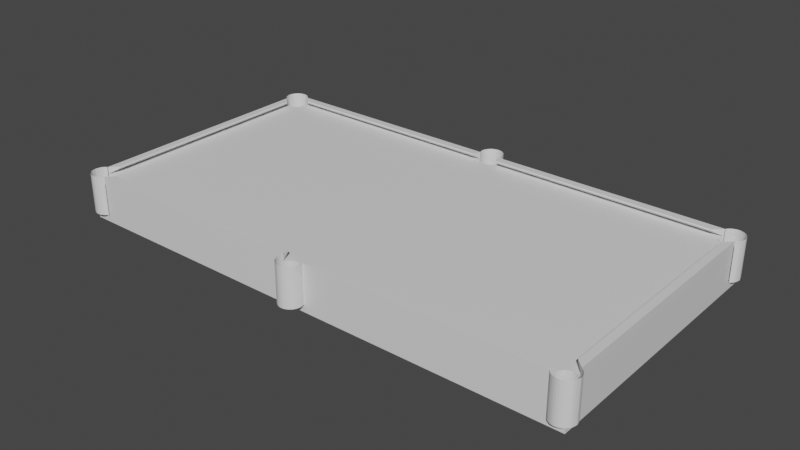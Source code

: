 # Source: pooltable-applied.blend  (saved by Blender 2.82.7; exported with 4.5.12 LTS)
import bpy
from mathutils import Matrix  # noqa: F401  (used for matrix-valued properties, if any)

bpy.ops.wm.read_factory_settings(use_empty=True)
scene = bpy.context.scene
scene.name = 'Scene'

# ---- collections
col_collection = bpy.data.collections.new('Collection'); scene.collection.children.link(col_collection)

# ---- materials (node trees are filled in below, after node groups)
mat_tablematerial = bpy.data.materials.new('TableMaterial')
mat_tablematerial.alpha_threshold = 0.0
mat_tablematerial.use_transparent_shadow = False
mat_tablematerial.line_color = (0.0, 0.0, 0.0, 1.0)
mat_bumpermaterial = bpy.data.materials.new('BumperMaterial')
mat_bumpermaterial.use_transparent_shadow = False
mat_pocketmaterial = bpy.data.materials.new('PocketMaterial')
mat_pocketmaterial.use_transparent_shadow = False

# ---- material node trees
mat_tablematerial.use_nodes = True; mat_tablematerial.node_tree.nodes.clear()
_N = mat_tablematerial.node_tree.nodes; _L = mat_tablematerial.node_tree.links
n0 = _N.new('ShaderNodeOutputMaterial'); n0.name = 'Material Output'; n0.location = (300, 300)
n1 = _N.new('ShaderNodeBsdfPrincipled'); n1.name = 'Principled BSDF'; n1.location = (10, 300)
n1.distribution = 'GGX'
n1.subsurface_method = 'BURLEY'
n1.inputs[2].default_value = 0.4
n1.inputs[3].default_value = 1.45
n1.inputs[27].default_value = (0.0, 0.0, 0.0, 1.0)
n1.inputs[28].default_value = 1.0
_L.new(n1.outputs[0], n0.inputs[0])
n0.is_active_output = True
mat_bumpermaterial.use_nodes = True; mat_bumpermaterial.node_tree.nodes.clear()
_N = mat_bumpermaterial.node_tree.nodes; _L = mat_bumpermaterial.node_tree.links
n0 = _N.new('ShaderNodeOutputMaterial'); n0.name = 'Material Output'; n0.location = (300, 300)
n1 = _N.new('ShaderNodeBsdfPrincipled'); n1.name = 'Principled BSDF'; n1.location = (10, 300)
n1.distribution = 'GGX'
n1.subsurface_method = 'BURLEY'
n1.inputs[3].default_value = 1.45
n1.inputs[27].default_value = (0.0, 0.0, 0.0, 1.0)
n1.inputs[28].default_value = 1.0
_L.new(n1.outputs[0], n0.inputs[0])
n0.is_active_output = True
mat_pocketmaterial.use_nodes = True; mat_pocketmaterial.node_tree.nodes.clear()
_N = mat_pocketmaterial.node_tree.nodes; _L = mat_pocketmaterial.node_tree.links
n0 = _N.new('ShaderNodeOutputMaterial'); n0.name = 'Material Output'; n0.location = (300, 300)
n1 = _N.new('ShaderNodeBsdfPrincipled'); n1.name = 'Principled BSDF'; n1.location = (10, 300)
n1.distribution = 'GGX'
n1.subsurface_method = 'BURLEY'
n1.inputs[3].default_value = 1.45
n1.inputs[27].default_value = (0.0, 0.0, 0.0, 1.0)
n1.inputs[28].default_value = 1.0
_L.new(n1.outputs[0], n0.inputs[0])
n0.is_active_output = True

# ---- world
world_world = bpy.data.worlds.new('World'); scene.world = world_world
world_world.use_nodes = True; world_world.node_tree.nodes.clear()
_N = world_world.node_tree.nodes; _L = world_world.node_tree.links
n0 = _N.new('ShaderNodeOutputWorld'); n0.name = 'World Output'; n0.location = (300, 300)
n1 = _N.new('ShaderNodeBackground'); n1.name = 'Background'; n1.location = (10, 300)
n1.inputs[0].default_value = (0.05088, 0.05088, 0.05088, 1.0)
_L.new(n1.outputs[0], n0.inputs[0])
n0.is_active_output = True
world_world.color = (0.05088, 0.05088, 0.05088)
world_world.use_sun_shadow = False
world_world.sun_shadow_jitter_overblur = 0.0

# ---- meshes
me_cube = bpy.data.meshes.new('Cube')
me_cube.from_pydata([(0.05405, 0.6826, -0.1706), (0.04864, 0.6725, -0.1706), (0.04137, 0.6636, -0.1706), (0.0325, 0.6564, -0.1706), (0.02239, 0.651, -0.1706), (0.01141, 0.6476, -0.1706), (0.0, 0.6465, -0.1706), (-0.01141, 0.6476, -0.1706), (-0.02239, 0.651, -0.1706), (-0.0325, 0.6564, -0.1706), (-0.04137, 0.6636, -0.1706), (-0.04864, 0.6725, -0.1706), (-0.05405, 0.6826, -0.1706), (0.05405, -0.6826, -0.1706), (0.04864, -0.6725, -0.1706), (0.04137, -0.6636, -0.1706), (0.0325, -0.6564, -0.1706), (0.02239, -0.651, -0.1706), (0.01141, -0.6476, -0.1706), (0.0, -0.6465, -0.1706), (-0.01141, -0.6476, -0.1706), (-0.02239, -0.651, -0.1706), (-0.0325, -0.6564, -0.1706), (-0.04137, -0.6636, -0.1706), (-0.04864, -0.6725, -0.1706), (-0.05405, -0.6826, -0.1706), (1.312, 0.601, -0.1706), (1.301, 0.5976, -0.1706), (1.29, 0.5965, -0.1706), (1.279, 0.5976, -0.1706), (1.268, 0.601, -0.1706), (1.257, 0.6064, -0.1706), (1.249, 0.6136, -0.1706), (1.241, 0.6225, -0.1706), (1.236, 0.6326, -0.1706), (1.233, 0.6436, -0.1706), (1.231, 0.655, -0.1706), (1.233, 0.6664, -0.1706), (1.236, 0.6774, -0.1706), (-1.312, 0.601, -0.1706), (-1.301, 0.5976, -0.1706), (-1.29, 0.5965, -0.1706), (-1.279, 0.5976, -0.1706), (-1.268, 0.601, -0.1706), (-1.257, 0.6064, -0.1706), (-1.249, 0.6136, -0.1706), (-1.241, 0.6225, -0.1706), (-1.236, 0.6326, -0.1706), (-1.233, 0.6436, -0.1706), (-1.231, 0.655, -0.1706), (-1.233, 0.6664, -0.1706), (-1.236, 0.6774, -0.1706), (1.312, -0.601, -0.1706), (1.301, -0.5976, -0.1706), (1.29, -0.5965, -0.1706), (1.279, -0.5976, -0.1706), (1.268, -0.601, -0.1706), (1.257, -0.6064, -0.1706), (1.249, -0.6136, -0.1706), (1.241, -0.6225, -0.1706), (1.236, -0.6326, -0.1706), (1.233, -0.6436, -0.1706), (1.231, -0.655, -0.1706), (1.233, -0.6664, -0.1706), (1.236, -0.6774, -0.1706), (-1.312, -0.601, -0.1706), (-1.301, -0.5976, -0.1706), (-1.29, -0.5965, -0.1706), (-1.279, -0.5976, -0.1706), (-1.268, -0.601, -0.1706), (-1.257, -0.6064, -0.1706), (-1.249, -0.6136, -0.1706), (-1.241, -0.6225, -0.1706), (-1.236, -0.6326, -0.1706), (-1.233, -0.6436, -0.1706), (-1.231, -0.655, -0.1706), (-1.233, -0.6664, -0.1706), (-1.236, -0.6774, -0.1706), (1.32, 0.685, -0.2), (1.32, -0.685, -0.2), (-1.32, 0.685, -0.2), (-1.32, -0.685, -0.2), (1.32, 0.685, -0.1706), (1.32, -0.685, -0.1706), (1.312, 0.601, -1.676e-08), (1.279, 0.5976, -1.676e-08), (1.32, 0.605, 0.0), (1.32, 0.605, -0.1706), (1.301, 0.5976, -1.676e-08), (1.268, 0.601, -1.676e-08), (1.29, 0.5965, -1.676e-08), (1.29, -0.5965, -1.676e-08), (1.279, -0.5976, -1.676e-08), (1.301, -0.5976, -1.676e-08), (1.32, -0.605, -0.1706), (1.312, -0.601, -1.676e-08), (1.32, -0.605, 0.0), (1.24, 0.685, -0.1706), (1.233, 0.6664, -1.676e-08), (1.24, 0.685, 0.0), (1.236, 0.6774, -1.676e-08), (1.231, 0.655, -1.676e-08), (1.236, 0.6326, -1.676e-08), (1.241, 0.6225, -1.676e-08), (1.233, 0.6436, -1.676e-08), (1.257, 0.6064, -1.676e-08), (1.249, 0.6136, -1.676e-08), (1.268, -0.601, -1.676e-08), (1.249, -0.6136, -1.676e-08), (1.257, -0.6064, -1.676e-08), (1.241, -0.6225, -1.676e-08), (1.236, -0.6326, -1.676e-08), (1.233, -0.6436, -1.676e-08), (1.24, -0.685, 0.0), (1.236, -0.6774, -1.676e-08), (1.233, -0.6664, -1.676e-08), (1.24, -0.685, -0.1706), (1.231, -0.655, -1.676e-08), (-1.233, -0.6664, -1.676e-08), (-1.233, 0.6664, -1.676e-08), (-1.231, 0.655, -1.676e-08), (-1.233, 0.6436, -1.676e-08), (-1.231, -0.655, -1.676e-08), (-1.233, -0.6436, -1.676e-08), (-1.236, 0.6774, -1.676e-08), (-1.236, -0.6774, -1.676e-08), (-1.24, 0.685, -0.1706), (-1.236, 0.6326, -1.676e-08), (-1.241, -0.6225, -1.676e-08), (-1.236, -0.6326, -1.676e-08), (-1.24, 0.685, 0.0), (-1.241, 0.6225, -1.676e-08), (-1.24, -0.685, -0.1706), (-1.24, -0.685, 0.0), (-1.249, 0.6136, -1.676e-08), (-1.249, -0.6136, -1.676e-08), (-1.32, 0.685, -0.1706), (-1.268, 0.601, -1.676e-08), (-1.257, 0.6064, -1.676e-08), (-1.32, 0.605, -0.1706), (-1.29, 0.5965, -1.676e-08), (-1.279, 0.5976, -1.676e-08), (-1.301, 0.5976, -1.676e-08), (-1.312, 0.601, -1.676e-08), (-1.301, -0.5976, -1.676e-08), (-1.279, -0.5976, -1.676e-08), (-1.29, -0.5965, -1.676e-08), (-1.32, -0.605, -0.1706), (-1.268, -0.601, -1.676e-08), (-1.257, -0.6064, -1.676e-08), (-1.312, -0.601, -1.676e-08), (-1.32, -0.685, -0.1706), (-1.32, 0.605, 0.0), (-1.32, -0.605, 0.0), (0.05405, 0.6826, 2.049e-08), (0.05477, 0.685, 0.0), (-0.05477, 0.685, -0.1706), (-0.05405, 0.6826, 2.049e-08), (-0.05477, 0.685, 0.0), (0.05477, 0.685, -0.1706), (0.04864, 0.6725, -2.794e-08), (-0.04864, 0.6725, -2.794e-08), (0.04137, 0.6636, -1.676e-08), (-0.04137, 0.6636, -1.676e-08), (0.02239, 0.651, -1.676e-08), (-0.0325, 0.6564, -1.676e-08), (0.0325, 0.6564, -1.676e-08), (0.01141, 0.6476, -1.676e-08), (-0.02239, 0.651, -1.676e-08), (0.0, 0.6465, -1.676e-08), (-0.01141, 0.6476, -1.676e-08), (0.0, -0.6465, -1.676e-08), (-0.01141, -0.6476, -1.676e-08), (0.01141, -0.6476, -1.676e-08), (0.02239, -0.651, -1.676e-08), (-0.02239, -0.651, -1.676e-08), (0.04137, -0.6636, -1.676e-08), (-0.0325, -0.6564, -1.676e-08), (0.0325, -0.6564, -1.676e-08), (-0.04864, -0.6725, -2.794e-08), (-0.04137, -0.6636, -1.676e-08), (0.04864, -0.6725, -2.794e-08), (0.05405, -0.6826, -1.676e-08), (0.05477, -0.685, 0.0), (-0.05405, -0.6826, -1.676e-08), (-0.05477, -0.685, -0.1706), (-0.05477, -0.685, 0.0), (0.05477, -0.685, -0.1706)], [], [(0, 1, 160, 154), (1, 2, 162, 160), (2, 3, 166, 162), (3, 4, 164, 166), (4, 5, 167, 164), (5, 6, 169, 167), (6, 7, 170, 169), (7, 8, 168, 170), (8, 9, 165, 168), (9, 10, 163, 165), (10, 11, 161, 163), (11, 12, 157, 161), (12, 156, 158, 157), (13, 182, 181, 14), (14, 181, 176, 15), (15, 176, 178, 16), (16, 178, 174, 17), (17, 174, 173, 18), (18, 173, 171, 19), (19, 171, 172, 20), (20, 172, 175, 21), (21, 175, 177, 22), (22, 177, 180, 23), (23, 180, 179, 24), (24, 179, 184, 25), (25, 184, 186, 185), (26, 27, 88, 84), (27, 28, 90, 88), (28, 29, 85, 90), (29, 30, 89, 85), (30, 31, 105, 89), (31, 32, 106, 105), (32, 33, 103, 106), (33, 34, 102, 103), (34, 35, 104, 102), (35, 36, 101, 104), (36, 37, 98, 101), (37, 38, 100, 98), (38, 97, 99, 100), (39, 143, 142, 40), (40, 142, 140, 41), (41, 140, 141, 42), (42, 141, 137, 43), (43, 137, 138, 44), (44, 138, 134, 45), (45, 134, 131, 46), (46, 131, 127, 47), (47, 127, 121, 48), (48, 121, 120, 49), (49, 120, 119, 50), (50, 119, 124, 51), (51, 124, 130, 126), (52, 95, 93, 53), (53, 93, 91, 54), (54, 91, 92, 55), (55, 92, 107, 56), (56, 107, 109, 57), (57, 109, 108, 58), (58, 108, 110, 59), (59, 110, 111, 60), (60, 111, 112, 61), (61, 112, 117, 62), (62, 117, 115, 63), (63, 115, 114, 64), (64, 114, 113, 116), (65, 66, 144, 150), (66, 67, 146, 144), (67, 68, 145, 146), (68, 69, 148, 145), (69, 70, 149, 148), (70, 71, 135, 149), (71, 72, 128, 135), (72, 73, 129, 128), (73, 74, 123, 129), (74, 75, 122, 123), (75, 76, 118, 122), (76, 77, 125, 118), (77, 132, 133, 125), (79, 83, 116, 113, 183, 187, 185, 186, 133, 132, 151, 81), (81, 151, 147, 153, 152, 139, 136, 80), (80, 78, 79, 81), (78, 82, 87, 86, 96, 94, 83, 79), (80, 136, 126, 130, 158, 156, 159, 155, 99, 97, 82, 78), (87, 26, 27, 28, 29, 30, 31, 32, 33, 34, 35, 36, 37, 38, 97, 82), (86, 84, 88, 90, 85, 89, 105, 106, 103, 102, 104, 101, 98, 100, 99, 155, 154, 160, 162, 166, 164, 167, 169, 170, 168, 165, 163, 161, 157, 158, 130, 124, 119, 120, 121, 127, 131, 134, 138, 137, 141, 140, 142, 143, 152, 153, 150, 144, 146, 145, 148, 149, 135, 128, 129, 123, 122, 118, 125, 133, 186, 184, 179, 180, 177, 175, 172, 171, 173, 174, 178, 176, 181, 182, 183, 113, 114, 115, 117, 112, 111, 110, 108, 109, 107, 92, 91, 93, 95, 96), (139, 152, 143, 39), (116, 64, 63, 62, 61, 60, 59, 58, 57, 56, 55, 54, 53, 52, 94, 83), (94, 96, 95, 52), (126, 51, 50, 49, 48, 47, 46, 45, 44, 43, 42, 41, 40, 39, 139, 136), (84, 86, 87, 26), (147, 65, 66, 67, 68, 69, 70, 71, 72, 73, 74, 75, 76, 77, 132, 151), (150, 153, 147, 65), (159, 0, 1, 2, 3, 4, 5, 6, 7, 8, 9, 10, 11, 12, 156), (185, 25, 24, 23, 22, 21, 20, 19, 18, 17, 16, 15, 14, 13, 187), (154, 155, 159, 0), (187, 183, 182, 13)])
_uv = me_cube.uv_layers.new(name='UVMap')
_uv.uv.foreach_set('vector', [0.9545, 0.3747, 0.969, 0.3747, 0.969, 9.983e-08, 0.9545, 0.0, 9.963e-08, 0.3747, 0.01045, 0.3747, 0.01045, 3.782e-08, 0.0, 1.603e-07, 0.01045, 0.3747, 0.02524, 0.3747, 0.02524, 1.586e-07, 0.01045, 3.782e-08, 0.02524, 0.3747, 0.04382, 0.3747, 0.04382, 9.922e-08, 0.02524, 1.586e-07, 0.04382, 0.3747, 0.06546, 0.3747, 0.06546, 0.0, 0.04382, 9.922e-08, 0.06546, 0.3747, 0.08934, 0.3747, 0.08934, 1.06e-07, 0.06546, 0.0, 0.08934, 0.3747, 0.1145, 0.3747, 0.1145, 4.033e-08, 0.08934, 1.06e-07, 0.1145, 0.3747, 0.1401, 0.3747, 0.1401, 6.833e-08, 0.1145, 4.033e-08, 0.1401, 0.3747, 0.165, 0.3747, 0.165, 3.783e-08, 0.1401, 6.833e-08, 0.165, 0.3747, 0.1883, 0.3747, 0.1883, 8.961e-08, 0.165, 3.783e-08, 0.1883, 0.3747, 0.2092, 0.3747, 0.2092, 1.269e-07, 0.1883, 8.961e-08, 0.9281, 0.3747, 0.9459, 0.3747, 0.9459, 0.0, 0.9281, 1.223e-07, 0.9459, 0.3747, 0.9505, 0.3747, 0.9505, 3.332e-08, 0.9459, 0.0, 0.8542, 6.817e-08, 0.8542, 0.3747, 0.8797, 0.3747, 0.8797, 0.0, 0.8797, 0.0, 0.8797, 0.3747, 0.9047, 0.3747, 0.9047, 3.409e-08, 0.9047, 3.409e-08, 0.9047, 0.3747, 0.9281, 0.3747, 0.9281, 6.817e-08, 0.1737, 0.3747, 0.1737, 0.7494, 0.195, 0.7494, 0.195, 0.3747, 0.195, 0.3747, 0.195, 0.7494, 0.2186, 0.7494, 0.2186, 0.3747, 0.2186, 0.3747, 0.2186, 0.7494, 0.2436, 0.7494, 0.2436, 0.3747, 0.2436, 0.3747, 0.2436, 0.7494, 0.2692, 0.7494, 0.2692, 0.3747, 0.2692, 0.3747, 0.2692, 0.7494, 0.2943, 0.7494, 0.2943, 0.3747, 0.2943, 0.3747, 0.2943, 0.7494, 0.3179, 0.7494, 0.3179, 0.3747, 1.0, 0.7494, 1.0, 0.3747, 0.9785, 0.3747, 0.9785, 0.7494, 0.9785, 0.7494, 0.9785, 0.3747, 0.9547, 0.3747, 0.9547, 0.7494, 0.9547, 0.7494, 0.9547, 0.3747, 0.9296, 0.3747, 0.9296, 0.7494, 0.9296, 0.7494, 0.9296, 0.3747, 0.924, 0.3747, 0.924, 0.7494, 0.2232, 0.3747, 0.2448, 0.3747, 0.2448, 1.302e-08, 0.2232, 1.122e-07, 0.2448, 0.3747, 0.2687, 0.3747, 0.2687, 4.876e-08, 0.2448, 1.302e-08, 0.2687, 0.3747, 0.2939, 0.3747, 0.2939, 4.956e-08, 0.2687, 4.876e-08, 0.2939, 0.3747, 0.3194, 0.3747, 0.3194, 1.183e-07, 0.2939, 4.956e-08, 0.3194, 0.3747, 0.3443, 0.3747, 0.3443, 0.0, 0.3194, 1.183e-07, 0.3443, 0.3747, 0.3677, 0.3747, 0.3677, 5.314e-08, 0.3443, 0.0, 0.3677, 0.3747, 0.3885, 0.3747, 0.3885, 5.625e-09, 0.3677, 5.314e-08, 0.5951, 0.7494, 0.6129, 0.7494, 0.6129, 0.3747, 0.5951, 0.3747, 0.6129, 0.7494, 0.6339, 0.7494, 0.6339, 0.3747, 0.6129, 0.3747, 0.6339, 0.7494, 0.6573, 0.7494, 0.6573, 0.3747, 0.6339, 0.3747, 0.6573, 0.7494, 0.6823, 0.7494, 0.6823, 0.3747, 0.6573, 0.3747, 0.6823, 0.7494, 0.7079, 0.7494, 0.7079, 0.3747, 0.6823, 0.3747, 0.7079, 0.7494, 0.7268, 0.7494, 0.7268, 0.3747, 0.7079, 0.3747, 0.7074, 0.3747, 0.7074, 1.247e-07, 0.6818, 4.179e-08, 0.6818, 0.3747, 0.6818, 0.3747, 0.6818, 4.179e-08, 0.6566, 6.109e-08, 0.6566, 0.3747, 0.6566, 0.3747, 0.6566, 6.109e-08, 0.6327, 1.144e-07, 0.6327, 0.3747, 0.6327, 0.3747, 0.6327, 1.144e-07, 0.6111, 8.222e-08, 0.6111, 0.3747, 0.6111, 0.3747, 0.6111, 8.222e-08, 0.5925, 6.685e-08, 0.5925, 0.3747, 0.5925, 0.3747, 0.5925, 6.685e-08, 0.5777, 0.0, 0.5777, 0.3747, 0.5777, 0.3747, 0.5777, 0.0, 0.5673, 1.202e-07, 0.5673, 0.3747, 0.8487, 0.3747, 0.8487, 0.0, 0.8341, 5.178e-08, 0.8341, 0.3747, 0.8341, 0.3747, 0.8341, 5.178e-08, 0.8158, 2.401e-07, 0.8158, 0.3747, 0.8158, 0.3747, 0.8158, 2.401e-07, 0.7943, 2.24e-07, 0.7943, 0.3747, 0.7943, 0.3747, 0.7943, 2.24e-07, 0.7705, 2.251e-07, 0.7705, 0.3747, 0.7705, 0.3747, 0.7705, 2.251e-07, 0.7453, 2.262e-07, 0.7453, 0.3747, 0.7453, 0.3747, 0.7453, 2.262e-07, 0.7261, 1.418e-07, 0.7261, 0.3747, 0.3339, 0.3747, 0.3339, 0.7494, 0.3575, 0.7494, 0.3575, 0.3747, 0.3575, 0.3747, 0.3575, 0.7494, 0.3826, 0.7494, 0.3826, 0.3747, 0.3826, 0.3747, 0.3826, 0.7494, 0.4081, 0.7494, 0.4081, 0.3747, 0.4081, 0.3747, 0.4081, 0.7494, 0.4332, 0.7494, 0.4332, 0.3747, 0.4332, 0.3747, 0.4332, 0.7494, 0.4568, 0.7494, 0.4568, 0.3747, 0.3885, 1.363e-07, 0.3885, 0.3747, 0.41, 0.3747, 0.41, 1.363e-07, 0.41, 1.363e-07, 0.41, 0.3747, 0.4338, 0.3747, 0.4338, 0.0, 0.4338, 0.0, 0.4338, 0.3747, 0.4589, 0.3747, 0.4589, 1.363e-07, 0.4589, 1.363e-07, 0.4589, 0.3747, 0.4845, 0.3747, 0.4845, 1.363e-07, 0.4845, 1.363e-07, 0.4845, 0.3747, 0.5094, 0.3747, 0.5094, 1.363e-07, 0.5094, 1.363e-07, 0.5094, 0.3747, 0.5329, 0.3747, 0.5329, 2.727e-07, 0.5329, 2.727e-07, 0.5329, 0.3747, 0.5539, 0.3747, 0.5539, 2.727e-07, 0.5539, 2.727e-07, 0.5539, 0.3747, 0.5673, 0.3747, 0.5673, 2.727e-07, 0.4746, 0.7494, 0.4996, 0.7494, 0.4996, 0.3747, 0.4746, 0.3747, 0.4996, 0.7494, 0.5252, 0.7494, 0.5252, 0.3747, 0.4996, 0.3747, 0.5252, 0.7494, 0.5503, 0.7494, 0.5503, 0.3747, 0.5252, 0.3747, 0.5503, 0.7494, 0.5739, 0.7494, 0.5739, 0.3747, 0.5503, 0.3747, 0.5739, 0.7494, 0.5951, 0.7494, 0.5951, 0.3747, 0.5739, 0.3747, 0.1737, 0.3747, 0.1503, 0.3747, 0.1503, 0.7494, 0.1737, 0.7494, 0.1503, 0.3747, 0.1253, 0.3747, 0.1253, 0.7494, 0.1503, 0.7494, 0.1253, 0.3747, 0.09974, 0.3747, 0.09974, 0.7494, 0.1253, 0.7494, 0.09974, 0.3747, 0.07459, 0.3747, 0.07459, 0.7494, 0.09974, 0.7494, 0.07459, 0.3747, 0.05082, 0.3747, 0.05082, 0.7494, 0.07459, 0.7494, 0.05082, 0.3747, 0.02933, 0.3747, 0.02933, 0.7494, 0.05082, 0.7494, 0.02933, 0.3747, 0.01096, 0.3747, 0.01096, 0.7494, 0.02933, 0.7494, 0.01096, 0.3747, 0.0, 0.3747, 0.0, 0.7494, 0.01096, 0.7494, 0.375, 0.75, 0.4202, 0.75, 0.4202, 0.7576, 0.625, 0.7576, 0.625, 0.8698, 0.4202, 0.8698, 0.4202, 0.8802, 0.625, 0.8802, 0.625, 0.9924, 0.4202, 0.9924, 0.4202, 1.0, 0.375, 1.0, 0.375, 0.0, 0.4202, 0.0, 0.4202, 0.01459, 0.625, 0.01459, 0.625, 0.2354, 0.4202, 0.2354, 0.4202, 0.25, 0.375, 0.25, 0.125, 0.5, 0.375, 0.5, 0.375, 0.75, 0.125, 0.75, 0.375, 0.5, 0.4202, 0.5, 0.4202, 0.5146, 0.625, 0.5146, 0.625, 0.7354, 0.4202, 0.7354, 0.4202, 0.75, 0.375, 0.75, 0.375, 0.25, 0.4202, 0.25, 0.4202, 0.2576, 0.625, 0.2576, 0.625, 0.3698, 0.4202, 0.3698, 0.4202, 0.3802, 0.625, 0.3802, 0.625, 0.4924, 0.4202, 0.4924, 0.4202, 0.5, 0.375, 0.5, 0.01899, 0.9519, 0.009924, 0.9345, 0.002505, 0.9093, 0.0, 0.8832, 0.002505, 0.8571, 0.009924, 0.832, 0.02197, 0.8089, 0.03819, 0.7886, 0.05794, 0.772, 0.08048, 0.7596, 0.1049, 0.752, 0.1304, 0.7494, 0.1558, 0.752, 0.1803, 0.7596, 0.1972, 0.7689, 0.1972, 0.9519, 0.8198, 0.707, 0.818, 0.706, 0.8154, 0.7052, 0.8126, 0.705, 0.8099, 0.7052, 0.8073, 0.706, 0.8049, 0.7073, 0.8027, 0.7091, 0.801, 0.7112, 0.7997, 0.7136, 0.7989, 0.7162, 0.7987, 0.719, 0.7989, 0.7217, 0.7997, 0.7243, 0.8007, 0.7261, 0.5173, 0.7261, 0.5172, 0.7256, 0.5159, 0.7231, 0.5141, 0.721, 0.512, 0.7193, 0.5096, 0.718, 0.507, 0.7172, 0.5043, 0.7169, 0.5015, 0.7172, 0.4989, 0.718, 0.4965, 0.7193, 0.4944, 0.721, 0.4926, 0.7231, 0.4913, 0.7256, 0.4912, 0.7261, 0.2078, 0.7261, 0.2088, 0.7243, 0.2096, 0.7217, 0.2099, 0.719, 0.2096, 0.7162, 0.2088, 0.7136, 0.2075, 0.7112, 0.2058, 0.7091, 0.2036, 0.7073, 0.2012, 0.706, 0.1986, 0.7052, 0.1959, 0.705, 0.1931, 0.7052, 0.1905, 0.706, 0.1887, 0.707, 0.1887, 0.4177, 0.1905, 0.4187, 0.1931, 0.4195, 0.1959, 0.4198, 0.1986, 0.4195, 0.2012, 0.4187, 0.2036, 0.4174, 0.2058, 0.4157, 0.2075, 0.4136, 0.2088, 0.4111, 0.2096, 0.4085, 0.2099, 0.4058, 0.2096, 0.4031, 0.2088, 0.4004, 0.2078, 0.3986, 0.4912, 0.3986, 0.4913, 0.3992, 0.4926, 0.4016, 0.4944, 0.4037, 0.4965, 0.4055, 0.4989, 0.4068, 0.5015, 0.4076, 0.5043, 0.4078, 0.507, 0.4076, 0.5096, 0.4068, 0.512, 0.4055, 0.5141, 0.4037, 0.5159, 0.4016, 0.5172, 0.3992, 0.5173, 0.3986, 0.8007, 0.3986, 0.7997, 0.4004, 0.7989, 0.4031, 0.7987, 0.4058, 0.7989, 0.4085, 0.7997, 0.4111, 0.801, 0.4136, 0.8027, 0.4157, 0.8049, 0.4174, 0.8073, 0.4187, 0.8099, 0.4195, 0.8126, 0.4198, 0.8154, 0.4195, 0.818, 0.4187, 0.8198, 0.4177, 0.7261, 0.3747, 0.7261, 3.727e-09, 0.7074, 1.247e-07, 0.7074, 0.3747, 0.7458, 0.5772, 0.7367, 0.5597, 0.7293, 0.5346, 0.7268, 0.5085, 0.7293, 0.4824, 0.7367, 0.4573, 0.7488, 0.4342, 0.765, 0.4139, 0.7847, 0.3973, 0.8073, 0.3849, 0.8317, 0.3773, 0.8572, 0.3747, 0.8826, 0.3773, 0.9071, 0.3849, 0.924, 0.3942, 0.924, 0.5772, 0.3179, 0.3747, 0.3179, 0.7494, 0.3339, 0.7494, 0.3339, 0.3747, 0.7458, 0.7796, 0.7367, 0.7622, 0.7293, 0.7371, 0.7268, 0.711, 0.7293, 0.6849, 0.7367, 0.6598, 0.7488, 0.6366, 0.765, 0.6164, 0.7847, 0.5997, 0.8073, 0.5873, 0.8317, 0.5797, 0.8572, 0.5772, 0.8826, 0.5797, 0.9071, 0.5873, 0.924, 0.5967, 0.924, 0.7796, 0.2232, 1.122e-07, 0.2092, 1.723e-07, 0.2092, 0.3747, 0.2232, 0.3747, 0.4758, 0.9519, 0.4667, 0.9345, 0.4593, 0.9093, 0.4568, 0.8832, 0.4593, 0.8571, 0.4667, 0.832, 0.4788, 0.8089, 0.495, 0.7886, 0.5147, 0.772, 0.5373, 0.7596, 0.5617, 0.752, 0.5872, 0.7494, 0.6126, 0.752, 0.6371, 0.7596, 0.654, 0.7689, 0.654, 0.9519, 0.4746, 0.3747, 0.4568, 0.3747, 0.4568, 0.7494, 0.4746, 0.7494, 0.371, 1.0, 0.3657, 0.9983, 0.3431, 0.986, 0.3234, 0.9693, 0.3072, 0.9491, 0.2951, 0.9259, 0.2877, 0.9008, 0.2852, 0.8747, 0.2877, 0.8486, 0.2951, 0.8235, 0.3072, 0.8004, 0.3234, 0.7801, 0.3431, 0.7634, 0.3657, 0.7511, 0.371, 0.7494, 0.4568, 1.0, 0.4515, 0.9983, 0.4289, 0.986, 0.4092, 0.9693, 0.393, 0.9491, 0.3809, 0.9259, 0.3735, 0.9008, 0.371, 0.8747, 0.3735, 0.8486, 0.3809, 0.8235, 0.393, 0.8004, 0.4092, 0.7801, 0.4289, 0.7634, 0.4515, 0.7511, 0.4568, 0.7494, 0.9545, 0.0, 0.9505, 5.18e-08, 0.9505, 0.3747, 0.9545, 0.3747, 0.8487, 6.817e-08, 0.8487, 0.3747, 0.8542, 0.3747, 0.8542, 6.817e-08])
me_cube.materials.append(mat_tablematerial)
me_cube.use_remesh_preserve_volume = False
me_cube.use_remesh_preserve_attributes = False
me_cube.use_mirror_vertex_groups = False
me_cube.update()
me_cube_001 = bpy.data.meshes.new('Cube.001')
me_cube_001.from_pydata([(1.24, 0.685, 0.03619), (1.32, 0.6043, 0.0), (1.32, -0.605, 0.03619), (1.32, -0.605, 0.0), (-1.239, 0.685, 0.03619), (-1.239, 0.685, 0.0), (-1.32, -0.6052, 0.03619), (-1.24, -0.685, 0.0), (1.32, 0.6043, 0.03619), (1.24, 0.685, 0.0), (1.24, -0.685, 0.03619), (1.24, -0.685, 0.0), (-1.32, -0.6052, 0.0), (-1.24, -0.685, 0.03619), (-1.32, 0.605, 0.03619), (-1.32, 0.605, 0.0), (0.05553, 0.685, 0.0), (-0.05566, 0.685, 0.03619), (-0.05566, 0.685, 0.0), (0.05553, 0.685, 0.03619), (0.05561, -0.685, 0.03619), (-0.05558, -0.685, 0.0), (0.05561, -0.685, 0.0), (-0.05558, -0.685, 0.03619), (1.2, 0.645, 0.03619), (1.198, 0.6431, 0.03033), (1.28, -0.565, 0.03619), (1.278, -0.5631, 0.03033), (-1.198, 0.6431, 0.03033), (-1.199, 0.645, 0.03619), (-1.278, -0.5633, 0.03033), (-1.28, -0.5652, 0.03619), (1.278, 0.5624, 0.03033), (1.28, 0.5643, 0.03619), (1.198, -0.6431, 0.03033), (1.2, -0.645, 0.03619), (-1.2, -0.645, 0.03619), (-1.198, -0.6431, 0.03033), (-1.28, 0.565, 0.03619), (-1.278, 0.5631, 0.03033), (-0.06319, 0.645, 0.03619), (-0.06355, 0.6431, 0.03033), (0.0634, 0.6431, 0.03033), (0.06305, 0.645, 0.03619), (0.06314, -0.645, 0.03619), (0.0635, -0.6431, 0.03033), (-0.06345, -0.6431, 0.03033), (-0.0631, -0.645, 0.03619)], [], [(21, 23, 13, 7), (12, 6, 14, 15), (1, 8, 2, 3), (16, 19, 0, 9), (6, 12, 30, 31), (26, 27, 3, 2), (15, 39, 30, 12), (13, 23, 47, 36), (2, 8, 33, 26), (20, 10, 35, 44), (14, 6, 31, 38), (17, 4, 29, 40), (3, 27, 32, 1), (9, 0, 24, 25), (5, 4, 17, 18), (13, 36, 37, 7), (7, 37, 46, 21), (11, 10, 20, 22), (21, 46, 47, 23), (22, 45, 34, 11), (4, 5, 28, 29), (10, 11, 34, 35), (9, 25, 42, 16), (16, 42, 43, 19), (44, 45, 22, 20), (18, 41, 28, 5), (40, 41, 18, 17), (14, 38, 39, 15), (1, 32, 33, 8), (46, 37, 36, 47), (32, 27, 26, 33), (30, 39, 38, 31), (42, 25, 24, 43), (28, 41, 40, 29), (34, 45, 44, 35), (0, 19, 43, 24)])
_uv = me_cube_001.uv_layers.new(name='UVMap')
_uv.uv.foreach_set('vector', [0.7582, 6.156e-09, 0.8015, 0.0, 0.8015, 0.9789, 0.7582, 0.9789, 0.6717, 4.925e-08, 0.7149, 0.0, 0.7149, 1.0, 0.6717, 1.0, 0.9567, 0.9992, 0.9313, 0.9992, 0.9313, 0.0, 0.9567, 0.0, 0.8448, 0.9788, 0.8015, 0.9788, 0.8015, 0.0, 0.8448, 0.0, 0.9567, 0.2629, 0.9918, 0.2453, 0.9918, 0.2881, 0.9848, 0.2896, 0.9567, 0.1613, 0.9637, 0.1597, 1.0, 0.1943, 0.9567, 0.1943, 0.07381, 1.0, 0.01196, 0.9654, 0.01196, 0.03462, 0.07381, 0.0, 0.1934, 0.9789, 0.1934, 0.0, 0.2412, 0.006212, 0.2412, 0.9459, 0.1934, 0.0, 0.1934, 0.9992, 0.1456, 0.9662, 0.1456, 0.03305, 0.313, 0.9787, 0.313, 0.0, 0.3608, 0.03305, 0.3608, 0.9725, 0.1336, 0.0, 0.1336, 1.0, 0.08576, 0.9669, 0.08576, 0.03305, 0.4325, 0.0, 0.4325, 0.9782, 0.3847, 0.9451, 0.3847, 0.006222, 0.7582, 0.9992, 0.722, 0.9646, 0.722, 0.03462, 0.7582, 4.925e-08, 0.9918, 0.2453, 0.9567, 0.2278, 0.9848, 0.201, 0.9918, 0.2026, 0.9313, 0.9782, 0.8881, 0.9782, 0.8881, 0.0, 0.9313, 7.695e-08, 0.9567, 0.03347, 0.9848, 0.006694, 0.9918, 0.008263, 0.9918, 0.05101, 0.4325, 0.0, 0.4826, 0.04274, 0.4826, 0.8024, 0.4325, 0.793, 0.8448, 0.0, 0.8881, 0.0, 0.8881, 0.9787, 0.8448, 0.9787, 0.4325, 0.793, 0.4826, 0.8024, 0.4804, 0.8055, 0.4325, 0.8105, 0.6717, 0.7928, 0.6216, 0.7728, 0.6216, 0.01335, 0.6717, 0.0, 0.9567, 0.1195, 0.9918, 0.102, 0.9918, 0.1448, 0.9848, 0.1463, 1.0, 0.3887, 0.9567, 0.3887, 0.993, 0.354, 1.0, 0.3556, 0.5521, 0.0, 0.6022, 0.01335, 0.6022, 0.7729, 0.5521, 0.7929, 0.9567, 0.43, 0.993, 0.3953, 1.0, 0.3969, 1.0, 0.43, 0.9848, 0.0577, 0.9918, 0.05927, 0.9918, 0.102, 0.9567, 0.08447, 0.5521, 0.7923, 0.502, 0.8018, 0.502, 0.04274, 0.5521, 0.0, 0.5043, 0.8048, 0.502, 0.8018, 0.5521, 0.7923, 0.5521, 0.8099, 0.9918, 0.3139, 0.9637, 0.3406, 0.9567, 0.3391, 0.9567, 0.2963, 0.7582, 4.925e-08, 0.722, 0.03462, 0.7149, 0.03305, 0.7149, 0.0, 0.4826, 0.8024, 0.4826, 0.04274, 0.4923, 0.051, 0.4923, 0.8042, 0.722, 0.03462, 0.722, 0.9646, 0.7149, 0.9579, 0.7149, 0.04132, 0.01196, 0.03462, 0.01196, 0.9654, 0.0, 0.9587, 0.0, 0.04131, 0.6022, 0.7729, 0.6022, 0.01335, 0.6119, 0.01593, 0.6119, 0.7691, 0.502, 0.04274, 0.502, 0.8018, 0.4923, 0.8036, 0.4923, 0.051, 0.6216, 0.01335, 0.6216, 0.7728, 0.6119, 0.769, 0.6119, 0.01593, 0.313, 0.0, 0.313, 0.9788, 0.2651, 0.9726, 0.2651, 0.03305])
me_cube_001.materials.append(mat_bumpermaterial)
me_cube_001.use_remesh_preserve_volume = False
me_cube_001.use_remesh_preserve_attributes = False
me_cube_001.use_mirror_vertex_groups = False
me_cube_001.update()
me_cylinder_002 = bpy.data.meshes.new('Cylinder.002')
me_cylinder_002.from_pydata([(1.29, 0.7135, -0.1276), (1.29, 0.7135, 0.07239), (1.301, 0.7124, -0.1276), (1.301, 0.7124, 0.07239), (1.312, 0.709, -0.1276), (1.312, 0.709, 0.07239), (1.323, 0.7036, -0.1276), (1.323, 0.7036, 0.07239), (1.331, 0.6964, -0.1276), (1.331, 0.6964, 0.07239), (1.339, 0.6875, -0.1276), (1.339, 0.6875, 0.07239), (1.344, 0.6774, -0.1276), (1.344, 0.6774, 0.07239), (1.347, 0.6664, -0.1276), (1.347, 0.6664, 0.07239), (1.349, 0.655, -0.1276), (1.349, 0.655, 0.07239), (1.347, 0.6436, -0.1276), (1.347, 0.6436, 0.07239), (1.344, 0.6326, -0.1276), (1.344, 0.6326, 0.07239), (1.339, 0.6225, -0.1276), (1.339, 0.6225, 0.07239), (1.331, 0.6136, -0.1276), (1.331, 0.6136, 0.07239), (1.323, 0.6064, -0.1276), (1.323, 0.6064, 0.07239), (1.312, 0.601, -0.1276), (1.301, 0.5976, -0.1276), (1.29, 0.5965, -0.1276), (1.279, 0.5976, -0.1276), (1.268, 0.601, -0.1276), (1.257, 0.6064, -0.1276), (1.249, 0.6136, -0.1276), (1.241, 0.6225, -0.1276), (1.236, 0.6326, -0.1276), (1.233, 0.6436, -0.1276), (1.231, 0.655, -0.1276), (1.233, 0.6664, -0.1276), (1.236, 0.6774, -0.1276), (1.241, 0.6875, -0.1276), (1.241, 0.6875, 0.07239), (1.249, 0.6964, -0.1276), (1.249, 0.6964, 0.07239), (1.257, 0.7036, -0.1276), (1.257, 0.7036, 0.07239), (1.268, 0.709, -0.1276), (1.268, 0.709, 0.07239), (1.279, 0.7124, -0.1276), (1.279, 0.7124, 0.07239)], [], [(0, 2, 3, 1), (2, 4, 5, 3), (4, 6, 7, 5), (6, 8, 9, 7), (8, 10, 11, 9), (10, 12, 13, 11), (12, 14, 15, 13), (14, 16, 17, 15), (16, 18, 19, 17), (18, 20, 21, 19), (20, 22, 23, 21), (22, 24, 25, 23), (24, 26, 27, 25), (41, 43, 44, 42), (43, 45, 46, 44), (45, 47, 48, 46), (47, 49, 50, 48), (49, 0, 1, 50), (0, 49, 47, 45, 43, 41, 40, 39, 38, 37, 36, 35, 34, 33, 32, 31, 30, 29, 28, 26, 24, 22, 20, 18, 16, 14, 12, 10, 8, 6, 4, 2)])
_uv = me_cylinder_002.uv_layers.new(name='UVMap')
_uv.uv.foreach_set('vector', [0.0, 8.941e-07, 0.02642, 5.96e-07, 0.02642, 1.0, 0.0, 1.0, 0.02642, 5.96e-07, 0.05748, 5.96e-07, 0.05748, 1.0, 0.02642, 1.0, 0.05748, 5.96e-07, 0.092, 0.0, 0.092, 1.0, 0.05748, 1.0, 0.092, 0.0, 0.1286, 8.196e-07, 0.1286, 1.0, 0.092, 1.0, 0.1286, 8.196e-07, 0.166, 5.215e-07, 0.166, 1.0, 0.1286, 1.0, 0.166, 5.215e-07, 0.2026, 8.196e-07, 0.2026, 1.0, 0.166, 1.0, 0.2026, 8.196e-07, 0.2372, 5.215e-07, 0.2372, 1.0, 0.2026, 1.0, 0.2372, 5.215e-07, 0.2682, 5.215e-07, 0.2682, 1.0, 0.2372, 1.0, 0.6475, 4.47e-07, 0.6786, 4.47e-07, 0.6786, 1.0, 0.6475, 1.0, 0.6786, 4.47e-07, 0.7131, 1.49e-07, 0.7131, 1.0, 0.6786, 1.0, 0.7131, 1.49e-07, 0.7498, 5.96e-07, 0.7498, 1.0, 0.7131, 1.0, 0.7498, 5.96e-07, 0.7871, 0.0, 0.7871, 1.0, 0.7498, 1.0, 0.7871, 0.0, 0.8238, 7.451e-07, 0.8238, 1.0, 0.7871, 1.0, 1.0, 1.0, 0.9634, 1.0, 0.9634, 7.451e-08, 1.0, 1.118e-07, 0.9634, 1.0, 0.926, 1.0, 0.926, 0.0, 0.9634, 7.451e-08, 0.926, 1.0, 0.8894, 1.0, 0.8894, 0.0, 0.926, 0.0, 0.8894, 1.0, 0.8548, 1.0, 0.8548, 1.118e-07, 0.8894, 0.0, 0.8548, 1.0, 0.8238, 1.0, 0.8238, 1.118e-07, 0.8548, 1.118e-07, 0.2755, 0.2062, 0.2898, 0.1532, 0.3106, 0.1055, 0.337, 0.06499, 0.368, 0.03313, 0.4026, 0.01119, 0.4392, 5.96e-07, 0.4766, 0.0, 0.5132, 0.01119, 0.5477, 0.03313, 0.5788, 0.06499, 0.6052, 0.1055, 0.626, 0.1532, 0.6403, 0.2062, 0.6475, 0.2624, 0.6475, 0.3198, 0.6403, 0.376, 0.626, 0.429, 0.6052, 0.4767, 0.5788, 0.5172, 0.5477, 0.5491, 0.5132, 0.571, 0.4766, 0.5822, 0.4392, 0.5822, 0.4026, 0.571, 0.368, 0.5491, 0.337, 0.5172, 0.3106, 0.4767, 0.2898, 0.429, 0.2755, 0.376, 0.2682, 0.3198, 0.2682, 0.2624])
me_cylinder_002.materials.append(mat_pocketmaterial)
me_cylinder_002.use_remesh_fix_poles = True
me_cylinder_002.use_remesh_preserve_attributes = False
me_cylinder_002.use_mirror_vertex_groups = False
me_cylinder_002.update()
me_cylinder_003 = bpy.data.meshes.new('Cylinder.003')
me_cylinder_003.from_pydata([(0.0, 0.7635, -0.1276), (0.0, 0.7635, 0.07239), (0.01141, 0.7624, -0.1276), (0.01141, 0.7624, 0.07239), (0.02239, 0.759, -0.1276), (0.02239, 0.759, 0.07239), (0.0325, 0.7536, -0.1276), (0.0325, 0.7536, 0.07239), (0.04137, 0.7464, -0.1276), (0.04137, 0.7464, 0.07239), (0.04864, 0.7375, -0.1276), (0.04864, 0.7375, 0.07239), (0.05405, 0.7274, -0.1276), (0.05405, 0.7274, 0.07239), (0.05738, 0.7164, -0.1276), (0.05738, 0.7164, 0.07239), (0.0585, 0.705, -0.1276), (0.0585, 0.705, 0.07239), (0.05738, 0.6936, -0.1276), (0.05738, 0.6936, 0.07239), (0.05405, 0.6826, -0.1276), (0.05405, 0.6826, 0.07239), (0.04864, 0.6725, -0.1276), (0.04137, 0.6636, -0.1276), (0.0325, 0.6564, -0.1276), (0.02239, 0.651, -0.1276), (0.01141, 0.6476, -0.1276), (0.0, 0.6465, -0.1276), (-0.01141, 0.6476, -0.1276), (-0.02239, 0.651, -0.1276), (-0.0325, 0.6564, -0.1276), (-0.04137, 0.6636, -0.1276), (-0.04864, 0.6725, -0.1276), (-0.05405, 0.6826, -0.1276), (-0.05405, 0.6826, 0.07239), (-0.05738, 0.6936, -0.1276), (-0.05738, 0.6936, 0.07239), (-0.0585, 0.705, -0.1276), (-0.0585, 0.705, 0.07239), (-0.05738, 0.7164, -0.1276), (-0.05738, 0.7164, 0.07239), (-0.05405, 0.7274, -0.1276), (-0.05405, 0.7274, 0.07239), (-0.04864, 0.7375, -0.1276), (-0.04864, 0.7375, 0.07239), (-0.04137, 0.7464, -0.1276), (-0.04137, 0.7464, 0.07239), (-0.0325, 0.7536, -0.1276), (-0.0325, 0.7536, 0.07239), (-0.02239, 0.759, -0.1276), (-0.02239, 0.759, 0.07239), (-0.01141, 0.7624, -0.1276), (-0.01141, 0.7624, 0.07239)], [], [(0, 2, 3, 1), (2, 4, 5, 3), (4, 6, 7, 5), (6, 8, 9, 7), (8, 10, 11, 9), (10, 12, 13, 11), (12, 14, 15, 13), (14, 16, 17, 15), (16, 18, 19, 17), (18, 20, 21, 19), (33, 35, 36, 34), (35, 37, 38, 36), (37, 39, 40, 38), (39, 41, 42, 40), (41, 43, 44, 42), (43, 45, 46, 44), (45, 47, 48, 46), (47, 49, 50, 48), (49, 51, 52, 50), (51, 0, 1, 52), (0, 51, 49, 47, 45, 43, 41, 39, 37, 35, 33, 32, 31, 30, 29, 28, 27, 26, 25, 24, 23, 22, 20, 18, 16, 14, 12, 10, 8, 6, 4, 2)])
_uv = me_cylinder_003.uv_layers.new(name='UVMap')
_uv.uv.foreach_set('vector', [0.1499, 0.0, 0.1934, 2.355e-07, 0.1934, 0.632, 0.1499, 0.632, 0.1934, 2.355e-07, 0.2361, 2.355e-07, 0.2361, 0.632, 0.1934, 0.632, 0.2361, 2.355e-07, 0.2763, 2.355e-07, 0.2763, 0.632, 0.2361, 0.632, 0.2763, 2.355e-07, 0.3125, 2.355e-07, 0.3125, 0.632, 0.2763, 0.632, 0.5486, 1.0, 0.5178, 1.0, 0.5178, 0.368, 0.5486, 0.368, 0.5178, 1.0, 0.4816, 1.0, 0.4816, 0.368, 0.5178, 0.368, 0.4816, 1.0, 0.4414, 1.0, 0.4414, 0.368, 0.4816, 0.368, 0.4414, 1.0, 0.3987, 1.0, 0.3987, 0.368, 0.4414, 0.368, 0.3987, 1.0, 0.3552, 1.0, 0.3552, 0.368, 0.3987, 0.368, 0.3552, 1.0, 0.3125, 1.0, 0.3125, 0.368, 0.3552, 0.368, 0.7545, 4.709e-08, 0.7947, 4.709e-08, 0.7947, 0.632, 0.7545, 0.632, 0.7947, 4.709e-08, 0.8374, 0.0, 0.8374, 0.632, 0.7947, 0.632, 0.8374, 0.0, 0.8809, 0.0, 0.8809, 0.632, 0.8374, 0.632, 0.8809, 0.0, 0.9236, 4.709e-08, 0.9236, 0.632, 0.8809, 0.632, 0.9236, 4.709e-08, 0.9638, 0.0, 0.9638, 0.632, 0.9236, 0.632, 0.9638, 0.0, 1.0, 4.709e-08, 1.0, 0.632, 0.9638, 0.632, 0.0, 0.0, 0.03078, 9.418e-08, 0.03078, 0.632, 0.0, 0.632, 0.03078, 9.418e-08, 0.06697, 0.0, 0.06697, 0.632, 0.03078, 0.632, 0.06697, 0.0, 0.1072, 2.355e-07, 0.1072, 0.632, 0.06697, 0.632, 0.1072, 2.355e-07, 0.1499, 0.0, 0.1499, 0.632, 0.1072, 0.632, 0.3618, 0.3013, 0.3377, 0.2711, 0.321, 0.2376, 0.3125, 0.2021, 0.3125, 0.1659, 0.321, 0.1303, 0.3377, 0.09683, 0.3618, 0.0667, 0.3926, 0.04107, 0.4288, 0.02094, 0.469, 0.00707, 0.5117, 9.418e-08, 0.5553, 0.0, 0.5979, 0.00707, 0.6382, 0.02094, 0.6744, 0.04107, 0.7051, 0.0667, 0.7293, 0.09683, 0.746, 0.1303, 0.7545, 0.1659, 0.7545, 0.2021, 0.746, 0.2376, 0.7293, 0.2711, 0.7051, 0.3013, 0.6744, 0.3269, 0.6382, 0.347, 0.5979, 0.3609, 0.5553, 0.368, 0.5117, 0.368, 0.469, 0.3609, 0.4288, 0.347, 0.3926, 0.3269])
me_cylinder_003.materials.append(mat_pocketmaterial)
me_cylinder_003.use_remesh_fix_poles = True
me_cylinder_003.use_remesh_preserve_attributes = False
me_cylinder_003.use_mirror_vertex_groups = False
me_cylinder_003.update()

# ---- objects
ob_table = bpy.data.objects.new('Table', me_cube)
ob_bumper = bpy.data.objects.new('Bumper', me_cube_001)
ob_pocket = bpy.data.objects.new('Pocket', me_cylinder_002)
ob_sidepockets = bpy.data.objects.new('SidePockets', me_cylinder_003)

# ---- transforms, parenting, visibility, modifiers, constraints
ob_table.location = (0.0, 0.0, 0.0)
ob_table.lock_rotations_4d = False
ob_table.empty_display_type = 'ARROWS'
ob_table.lineart.crease_threshold = 0.0
ob_bumper.location = (0.0, 0.0, 0.0)
ob_bumper.lock_rotations_4d = False
ob_bumper.empty_display_type = 'ARROWS'
ob_bumper.lineart.crease_threshold = 0.0
ob_pocket.location = (0.0, 0.0, -0.03619)
ob_pocket.lineart.crease_threshold = 0.0
_m = ob_pocket.modifiers.new('Mirror', 'MIRROR')
_m.use_axis = (True, True, False)
ob_sidepockets.location = (0.0, 0.0, -0.03619)
ob_sidepockets.lineart.crease_threshold = 0.0
_m = ob_sidepockets.modifiers.new('Mirror', 'MIRROR')
_m.use_axis = (False, True, False)

# ---- collection membership
col_collection.objects.link(ob_table)
col_collection.objects.link(ob_bumper)
col_collection.objects.link(ob_pocket)
col_collection.objects.link(ob_sidepockets)

# ---- scene / render settings (as saved in the file)
scene.frame_start = 1; scene.frame_end = 250; scene.frame_set(1)
scene.render.engine = 'BLENDER_EEVEE_NEXT'
scene.cycles.use_denoising = False
scene.cycles.samples = 128
scene.cycles.sampling_pattern = 'TABULATED_SOBOL'
scene.cycles.use_adaptive_sampling = False
scene.cycles.use_light_tree = False
scene.view_settings.view_transform = 'Filmic'
bpy.context.view_layer.update()

# ---- added for rendering (the .blend has no active camera and no usable light): camera, sun
cam_auto = bpy.data.cameras.new('AutoCamera')
cam_auto.lens = 50.0
cam_auto.sensor_width = 36.0
cam_auto.clip_end = 1000.0
ob_auto_camera = bpy.data.objects.new('AutoCamera', cam_auto)
scene.collection.objects.link(ob_auto_camera)
ob_auto_camera.location = (2.87585, -3.45101, 2.21877)
ob_auto_camera.rotation_euler = (1.09748, -7.21219e-08, 0.694738)
scene.camera = ob_auto_camera
light_auto_sun = bpy.data.lights.new('AutoSun', 'SUN')
light_auto_sun.energy = 3.0
light_auto_sun.angle = 0.0523599
ob_auto_sun = bpy.data.objects.new('AutoSun', light_auto_sun)
scene.collection.objects.link(ob_auto_sun)
ob_auto_sun.rotation_euler = (0.872665, 0.174533, 0.523599)
bpy.context.view_layer.update()
